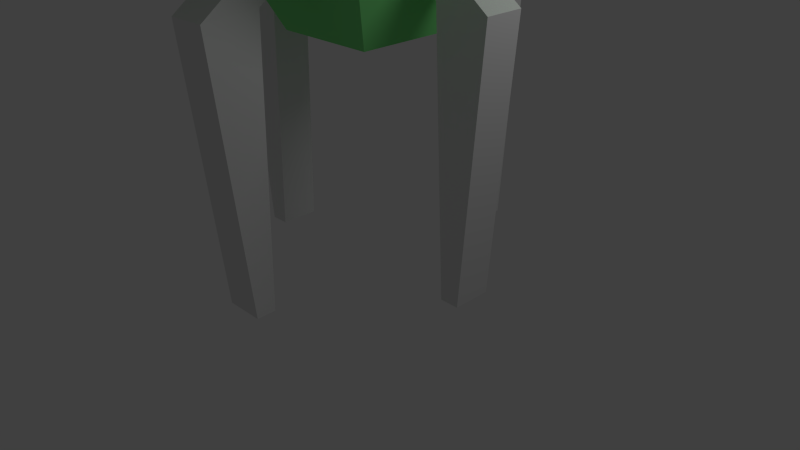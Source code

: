 # Source: lander.blend  (saved by Blender 2.63.0; exported with 4.5.12 LTS)
import bpy
from mathutils import Matrix  # noqa: F401  (used for matrix-valued properties, if any)

bpy.ops.wm.read_factory_settings(use_empty=True)
scene = bpy.context.scene
scene.name = 'Scene'

# ---- collections
col_collection_1 = bpy.data.collections.new('Collection 1'); scene.collection.children.link(col_collection_1)

# ---- materials (node trees are filled in below, after node groups)
mat_cube = bpy.data.materials.new('cube')
mat_cube.alpha_threshold = 0.0
mat_cube.use_transparent_shadow = False
mat_cube.diffuse_color = (0.22, 0.8, 0.2415, 1.0)
mat_cube.roughness = 0.5
mat_cube.line_color = (0.0, 0.0, 0.0, 1.0)

# ---- material node trees

# ---- world
world_world = bpy.data.worlds.new('World'); scene.world = world_world
world_world.color = (0.05088, 0.05088, 0.05088)
world_world.use_sun_shadow = False
world_world.sun_shadow_jitter_overblur = 0.0
world_world.cycles.sampling_method = 'MANUAL'
world_world.cycles.sample_map_resolution = 256

# ---- cameras
cam_camera = bpy.data.cameras.new('Camera')
cam_camera.clip_end = 100.0
cam_camera.lens = 35.0
cam_camera.sensor_width = 32.0
cam_camera.sensor_height = 18.0
cam_camera.ortho_scale = 7.314
cam_camera.dof.focus_distance = 0.0
cam_camera.dof.aperture_fstop = 128.0

# ---- lights
light_lamp = bpy.data.lights.new('Lamp', 'POINT')
light_lamp.transmission_factor = 0.0
light_lamp.cutoff_distance = 30.0
light_lamp.energy = 100.0
light_lamp.shadow_buffer_clip_start = 1.001
light_lamp.shadow_soft_size = 1.0
light_lamp.shadow_maximum_resolution = 0.006
light_lamp.use_absolute_resolution = True
light_lamp.cycles.use_multiple_importance_sampling = False

# ---- meshes
me_cube_004 = bpy.data.meshes.new('Cube.004')
me_cube_004.from_pydata([(-1.0, -1.188, -3.726), (-1.0, 0.8122, -3.726), (1.0, 1.0, -1.0), (1.0, -1.0, -1.0), (-1.0, -1.188, -1.726), (-1.0, 0.8122, -1.726), (1.0, 1.0, 1.0), (1.0, -1.0, 1.0), (-1.69, -1.113, -5.494), (-1.69, 0.8867, -5.494), (-2.424, -1.113, -5.695), (-2.424, 0.8867, -5.695), (-1.819, -1.113, -19.12), (-1.819, 0.8867, -19.12), (-2.086, -1.113, -19.13), (-2.086, 0.8867, -19.13)], [], [(0, 4, 10, 8), (5, 6, 2, 1), (6, 7, 3, 2), (7, 4, 0, 3), (0, 1, 2, 3), (7, 6, 5, 4), (9, 8, 12, 13), (4, 5, 11, 10), (5, 1, 9, 11), (1, 0, 8, 9), (14, 15, 13, 12), (8, 10, 14, 12), (10, 11, 15, 14), (11, 9, 13, 15)])
me_cube_004.use_remesh_preserve_volume = False
me_cube_004.use_remesh_preserve_attributes = False
me_cube_004.use_mirror_vertex_groups = False
me_cube_004.update()
me_cube_003 = bpy.data.meshes.new('Cube.003')
me_cube_003.from_pydata([(-1.0, -1.188, -3.726), (-1.0, 0.8122, -3.726), (1.0, 1.0, -1.0), (1.0, -1.0, -1.0), (-1.0, -1.188, -1.726), (-1.0, 0.8122, -1.726), (1.0, 1.0, 1.0), (1.0, -1.0, 1.0), (-1.69, -1.113, -5.494), (-1.69, 0.8867, -5.494), (-2.424, -1.113, -5.695), (-2.424, 0.8867, -5.695), (-1.819, -1.113, -19.12), (-1.819, 0.8867, -19.12), (-2.086, -1.113, -19.13), (-2.086, 0.8867, -19.13)], [], [(0, 4, 10, 8), (5, 6, 2, 1), (6, 7, 3, 2), (7, 4, 0, 3), (0, 1, 2, 3), (7, 6, 5, 4), (9, 8, 12, 13), (4, 5, 11, 10), (5, 1, 9, 11), (1, 0, 8, 9), (14, 15, 13, 12), (8, 10, 14, 12), (10, 11, 15, 14), (11, 9, 13, 15)])
me_cube_003.use_remesh_preserve_volume = False
me_cube_003.use_remesh_preserve_attributes = False
me_cube_003.use_mirror_vertex_groups = False
me_cube_003.update()
me_cube_002 = bpy.data.meshes.new('Cube.002')
me_cube_002.from_pydata([(-1.0, -1.188, -3.726), (-1.0, 0.8122, -3.726), (1.0, 1.0, -1.0), (1.0, -1.0, -1.0), (-1.0, -1.188, -1.726), (-1.0, 0.8122, -1.726), (1.0, 1.0, 1.0), (1.0, -1.0, 1.0), (-1.69, -1.113, -5.494), (-1.69, 0.8867, -5.494), (-2.424, -1.113, -5.695), (-2.424, 0.8867, -5.695), (-1.819, -1.113, -19.12), (-1.819, 0.8867, -19.12), (-2.086, -1.113, -19.13), (-2.086, 0.8867, -19.13)], [], [(0, 4, 10, 8), (5, 6, 2, 1), (6, 7, 3, 2), (7, 4, 0, 3), (0, 1, 2, 3), (7, 6, 5, 4), (9, 8, 12, 13), (4, 5, 11, 10), (5, 1, 9, 11), (1, 0, 8, 9), (14, 15, 13, 12), (8, 10, 14, 12), (10, 11, 15, 14), (11, 9, 13, 15)])
me_cube_002.use_remesh_preserve_volume = False
me_cube_002.use_remesh_preserve_attributes = False
me_cube_002.use_mirror_vertex_groups = False
me_cube_002.update()
me_cube_001 = bpy.data.meshes.new('Cube.001')
me_cube_001.from_pydata([(-1.0, -1.188, -3.726), (-1.0, 0.8122, -3.726), (1.0, 1.0, -1.0), (1.0, -1.0, -1.0), (-1.0, -1.188, -1.726), (-1.0, 0.8122, -1.726), (1.0, 1.0, 1.0), (1.0, -1.0, 1.0), (-1.69, -1.113, -5.494), (-1.69, 0.8867, -5.494), (-2.424, -1.113, -5.695), (-2.424, 0.8867, -5.695), (-1.819, -1.113, -19.12), (-1.819, 0.8867, -19.12), (-2.086, -1.113, -19.13), (-2.086, 0.8867, -19.13)], [], [(0, 4, 10, 8), (5, 6, 2, 1), (6, 7, 3, 2), (7, 4, 0, 3), (0, 1, 2, 3), (7, 6, 5, 4), (9, 8, 12, 13), (4, 5, 11, 10), (5, 1, 9, 11), (1, 0, 8, 9), (14, 15, 13, 12), (8, 10, 14, 12), (10, 11, 15, 14), (11, 9, 13, 15)])
me_cube_001.use_remesh_preserve_volume = False
me_cube_001.use_remesh_preserve_attributes = False
me_cube_001.use_mirror_vertex_groups = False
me_cube_001.update()
me_cube = bpy.data.meshes.new('Cube')
me_cube.from_pydata([(0.3371, 0.321, -0.04066), (0.3371, -0.321, -0.04066), (-0.3371, -0.321, -0.04066), (-0.3371, 0.321, -0.04066), (1.0, 1.0, 1.0), (1.0, -1.0, 1.0), (-1.0, -1.0, 1.0), (-1.0, 1.0, 1.0)], [], [(0, 1, 2, 3), (4, 7, 6, 5), (0, 4, 5, 1), (1, 5, 6, 2), (2, 6, 7, 3), (4, 0, 3, 7)])
me_cube.materials.append(mat_cube)
me_cube.use_remesh_preserve_volume = False
me_cube.use_remesh_preserve_attributes = False
me_cube.use_mirror_vertex_groups = False
me_cube.update()

# ---- objects
ob_cube_004 = bpy.data.objects.new('Cube.004', me_cube_004)
ob_cube_003 = bpy.data.objects.new('Cube.003', me_cube_003)
ob_cube_002 = bpy.data.objects.new('Cube.002', me_cube_002)
ob_cube_001 = bpy.data.objects.new('Cube.001', me_cube_001)
ob_cube = bpy.data.objects.new('Cube', me_cube)
ob_lamp = bpy.data.objects.new('Lamp', light_lamp)
ob_camera = bpy.data.objects.new('Camera', cam_camera)

# ---- transforms, parenting, visibility, modifiers, constraints
ob_cube_004.location = (-0.07052, 0.182, 4.83)
ob_cube_004.rotation_euler = (0.0, 0.0, -1.629)
ob_cube_004.scale = (0.9312, 0.2522, 0.2522)
ob_cube_004.lineart.crease_threshold = 0.0
ob_cube_003.location = (-0.2973, 0.01471, 4.83)
ob_cube_003.rotation_euler = (0.0, 0.0, 3.152)
ob_cube_003.scale = (0.9312, 0.2522, 0.2522)
ob_cube_003.lineart.crease_threshold = 0.0
ob_cube_002.location = (-0.07052, -0.03598, 4.83)
ob_cube_002.rotation_euler = (0.0, 0.0, 1.588)
ob_cube_002.scale = (0.9312, 0.2522, 0.2522)
ob_cube_002.lineart.crease_threshold = 0.0
ob_cube_001.location = (0.1665, 0.01466, 4.83)
ob_cube_001.scale = (0.9342, 0.2522, 0.2522)
ob_cube_001.lineart.crease_threshold = 0.0
ob_cube.location = (0.0, 0.0, 3.018)
ob_cube.scale = (2.0, 2.0, 3.0)
ob_cube.lock_rotations_4d = False
ob_cube.empty_display_type = 'ARROWS'
ob_cube.lineart.crease_threshold = 0.0
ob_lamp.location = (4.076, 1.005, 5.904)
ob_lamp.rotation_euler = (0.6503, 0.05522, 1.866)
ob_lamp.lock_rotations_4d = False
ob_lamp.empty_display_type = 'ARROWS'
ob_lamp.color = (0.0, 0.0, 0.0, 0.0)
ob_lamp.lineart.crease_threshold = 0.0
ob_camera.location = (7.481, -6.508, 5.344)
ob_camera.rotation_euler = (1.109, 0.01082, 0.8149)
ob_camera.lock_rotations_4d = False
ob_camera.empty_display_type = 'ARROWS'
ob_camera.color = (0.0, 0.0, 0.0, 0.0)
ob_camera.display_type = 'WIRE'
ob_camera.lineart.crease_threshold = 0.0

# ---- collection membership
col_collection_1.objects.link(ob_cube_004)
col_collection_1.objects.link(ob_cube_003)
col_collection_1.objects.link(ob_cube_002)
col_collection_1.objects.link(ob_cube_001)
col_collection_1.objects.link(ob_cube)
col_collection_1.objects.link(ob_lamp)
col_collection_1.objects.link(ob_camera)

# ---- scene / render settings (as saved in the file)
scene.camera = ob_camera
scene.frame_start = 1; scene.frame_end = 250; scene.frame_set(1)
scene.render.engine = 'BLENDER_EEVEE_NEXT'
scene.render.image_settings.color_mode = 'RGB'
scene.render.image_settings.compression = 90
scene.render.resolution_percentage = 50
scene.render.dither_intensity = 0.0
scene.render.bake_margin = 2
scene.render.bake_bias = 0.0
scene.cycles.use_denoising = False
scene.cycles.samples = 10
scene.cycles.sampling_pattern = 'TABULATED_SOBOL'
scene.cycles.light_sampling_threshold = 0.0
scene.cycles.use_adaptive_sampling = False
scene.cycles.use_light_tree = False
scene.cycles.blur_glossy = 0.0
scene.cycles.volume_bounces = 1
scene.cycles.pixel_filter_type = 'GAUSSIAN'
scene.cycles.sample_clamp_indirect = 0.0
scene.view_settings.view_transform = 'Standard'
bpy.context.view_layer.update()
